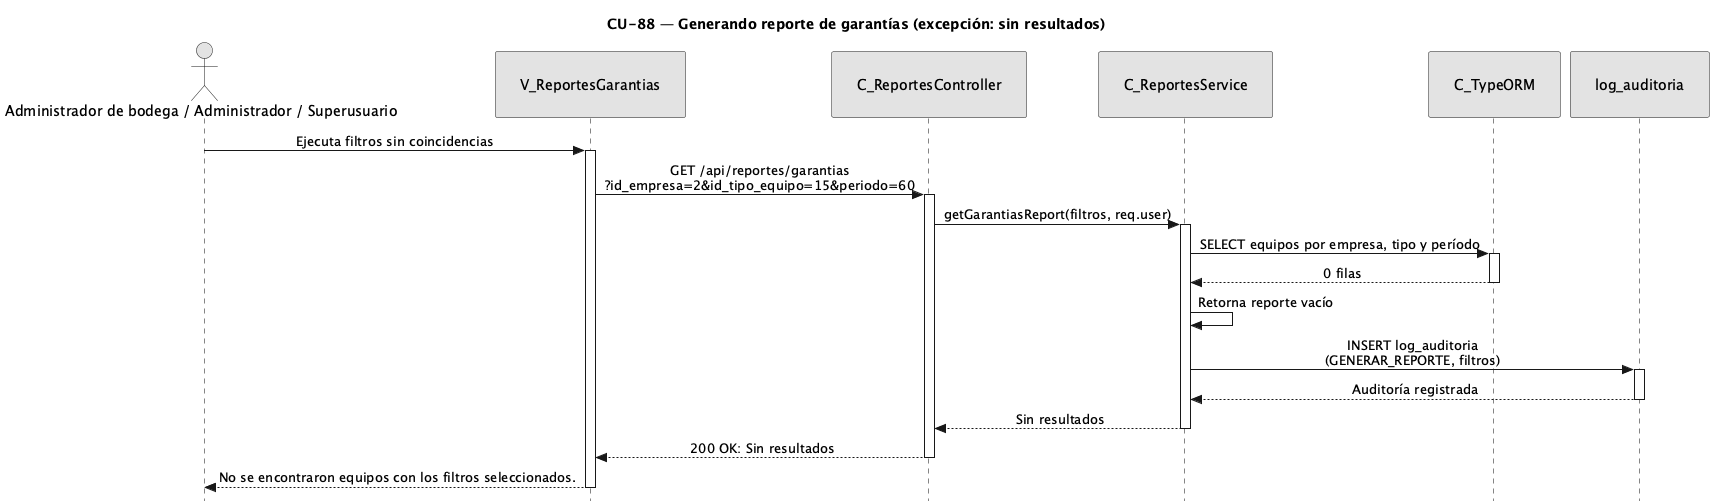

The diagram above was rendered by PlantUML. Its source (embedded in the PNG):
@startuml CU88-exc-sin-resultados
title CU-88 — Generando reporte de garantías (excepción: sin resultados)

skinparam style strictuml
skinparam monochrome true
skinparam shadowing false
<style>
sequenceDiagram {
  participant {
    padding 25
  }
  actor {
    padding 20
  }
}
</style>
skinparam sequence {
	MessageAlign center
	LifeLineBorderColor black
}
hide footbox

actor "Administrador de bodega / Administrador / Superusuario" as user
participant "V_ReportesGarantias" as view
participant "C_ReportesController" as ctrl
participant "C_ReportesService" as svc
participant "C_TypeORM" as orm
participant "log_auditoria" as aent

user -> view : Ejecuta filtros sin coincidencias
activate view
view -> ctrl : GET /api/reportes/garantias\n?id_empresa=2&id_tipo_equipo=15&periodo=60
activate ctrl
ctrl -> svc : getGarantiasReport(filtros, req.user)
activate svc
svc -> orm : SELECT equipos por empresa, tipo y período
activate orm
orm --> svc : 0 filas
deactivate orm
svc -> svc : Retorna reporte vacío
svc -> aent : INSERT log_auditoria\n(GENERAR_REPORTE, filtros)
activate aent
aent --> svc : Auditoría registrada
deactivate aent
svc --> ctrl : Sin resultados
deactivate svc
ctrl --> view : 200 OK: Sin resultados
deactivate ctrl
view --> user : No se encontraron equipos con los filtros seleccionados.
deactivate view

@enduml